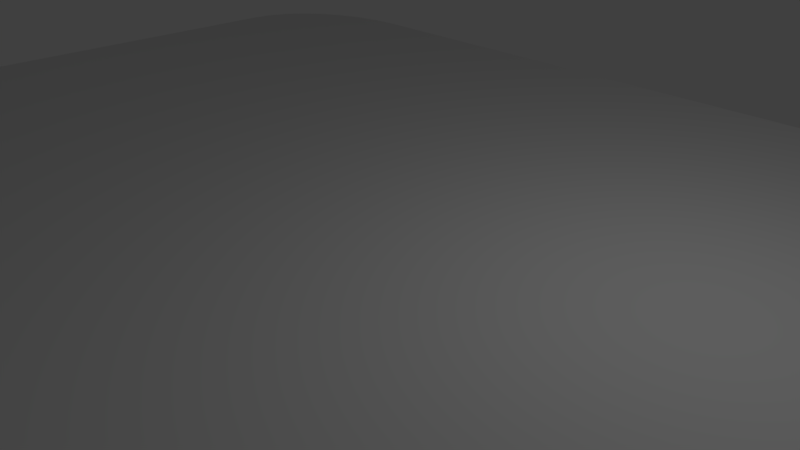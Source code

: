 # Source: test6.blend  (saved by Blender 2.79.0; exported with 4.5.12 LTS)
import bpy
from mathutils import Matrix  # noqa: F401  (used for matrix-valued properties, if any)

bpy.ops.wm.read_factory_settings(use_empty=True)
scene = bpy.context.scene
scene.name = 'Scene'

# ---- collections
col_collection_1 = bpy.data.collections.new('Collection 1'); scene.collection.children.link(col_collection_1)

# ---- materials (node trees are filled in below, after node groups)
mat_material = bpy.data.materials.new('Material')
mat_material.alpha_threshold = 0.0
mat_material.use_transparent_shadow = False
mat_material.roughness = 0.5
mat_material.line_color = (0.0, 0.0, 0.0, 1.0)

# ---- material node trees

# ---- world
world_world = bpy.data.worlds.new('World'); scene.world = world_world
world_world.color = (0.05088, 0.05088, 0.05088)
world_world.use_sun_shadow = False
world_world.sun_shadow_jitter_overblur = 0.0
world_world.cycles.sampling_method = 'MANUAL'

# ---- cameras
cam_camera = bpy.data.cameras.new('Camera')
cam_camera.clip_end = 100.0
cam_camera.lens = 35.0
cam_camera.sensor_width = 32.0
cam_camera.sensor_height = 18.0
cam_camera.ortho_scale = 7.314
cam_camera.dof.focus_distance = 0.0
cam_camera.dof.aperture_fstop = 128.0

# ---- lights
light_lamp = bpy.data.lights.new('Lamp', 'POINT')
light_lamp.transmission_factor = 0.0
light_lamp.cutoff_distance = 30.0
light_lamp.energy = 100.0
light_lamp.shadow_buffer_clip_start = 1.001
light_lamp.shadow_soft_size = 0.1
light_lamp.shadow_maximum_resolution = 0.006
light_lamp.use_absolute_resolution = True

# ---- meshes
me_cube = bpy.data.meshes.new('Cube')
me_cube.from_pydata([(0.5, -0.5, -0.5), (-0.5, -0.5, -0.5), (0.5, -0.5, 0.5), (-0.5, -0.5, 0.5), (-0.5, 0.3644, -0.5), (-0.3644, 0.5, -0.5), (-0.4974, 0.3908, -0.5), (-0.4897, 0.4163, -0.5), (-0.4771, 0.4397, -0.5), (-0.4603, 0.4603, -0.5), (-0.4397, 0.4771, -0.5), (-0.4163, 0.4897, -0.5), (-0.3908, 0.4974, -0.5), (-0.3644, 0.5, 0.5), (-0.5, 0.3644, 0.5), (-0.3908, 0.4974, 0.5), (-0.4163, 0.4897, 0.5), (-0.4397, 0.4771, 0.5), (-0.4603, 0.4603, 0.5), (-0.4771, 0.4397, 0.5), (-0.4897, 0.4163, 0.5), (-0.4974, 0.3908, 0.5), (-0.4974, 0.3908, 0.5), (-0.4897, 0.4163, 0.5), (-0.4771, 0.4397, 0.5), (-0.4603, 0.4603, 0.5), (-0.4397, 0.4771, 0.5), (-0.4163, 0.4897, 0.5), (-0.3908, 0.4974, 0.5), (-0.5, 0.3644, 0.5), (-0.3644, 0.5, 0.5), (-0.3908, 0.4974, -0.5), (-0.4163, 0.4897, -0.5), (-0.4397, 0.4771, -0.5), (-0.4603, 0.4603, -0.5), (-0.4771, 0.4397, -0.5), (-0.4897, 0.4163, -0.5), (-0.4974, 0.3908, -0.5), (-0.3644, 0.5, -0.5), (-0.5, 0.3644, -0.5), (0.368, 0.5, -0.5), (0.5, 0.368, -0.5), (0.3974, 0.4967, -0.5), (0.4253, 0.4869, -0.5), (0.4503, 0.4712, -0.5), (0.4712, 0.4503, -0.5), (0.4869, 0.4253, -0.5), (0.4967, 0.3974, -0.5), (0.5, 0.368, 0.5), (0.368, 0.5, 0.5), (0.4967, 0.3974, 0.5), (0.4869, 0.4253, 0.5), (0.4712, 0.4503, 0.5), (0.4503, 0.4712, 0.5), (0.4253, 0.4869, 0.5), (0.3974, 0.4967, 0.5)], [], [(1, 3, 14, 4), (49, 40, 5, 13), (0, 2, 3, 1), (41, 48, 2, 0), (48, 50, 51, 52, 53, 54, 55, 49, 13, 15, 16, 17, 18, 19, 20, 21, 14, 3, 2), (39, 29, 22, 37), (37, 22, 23, 36), (36, 23, 24, 35), (35, 24, 25, 34), (34, 25, 26, 33), (33, 26, 27, 32), (32, 27, 28, 31), (31, 28, 30, 38), (40, 49, 55, 42), (42, 55, 54, 43), (43, 54, 53, 44), (44, 53, 52, 45), (45, 52, 51, 46), (46, 51, 50, 47), (47, 50, 48, 41), (40, 42, 43, 44, 45, 46, 47, 41, 0, 1, 4, 6, 7, 8, 9, 10, 11, 12, 5)])
me_cube.polygons.foreach_set('use_smooth', [0, 0, 0, 0, 0, 1, 1, 1, 1, 1, 1, 1, 1, 1, 1, 1, 1, 1, 1, 1, 0])
me_cube.materials.append(mat_material)
me_cube.use_remesh_preserve_volume = False
me_cube.use_remesh_preserve_attributes = False
me_cube.use_mirror_vertex_groups = False
me_cube.update()

# ---- objects
ob_cube = bpy.data.objects.new('Cube', me_cube)
ob_lamp = bpy.data.objects.new('Lamp', light_lamp)
ob_camera = bpy.data.objects.new('Camera', cam_camera)

# ---- transforms, parenting, visibility, modifiers, constraints
ob_cube.location = (0.0, 0.0, 0.0)
ob_cube.scale = (20.0, 14.4, 1.0)
ob_cube.lock_rotations_4d = False
ob_cube.empty_display_type = 'ARROWS'
ob_cube.lineart.crease_threshold = 0.0
ob_lamp.location = (4.076, 1.005, 5.904)
ob_lamp.rotation_euler = (0.6503, 0.05522, 1.866)
ob_lamp.lock_rotations_4d = False
ob_lamp.empty_display_type = 'ARROWS'
ob_lamp.color = (0.0, 0.0, 0.0, 0.0)
ob_lamp.lineart.crease_threshold = 0.0
ob_camera.location = (7.481, -6.508, 5.344)
ob_camera.rotation_euler = (1.109, 0.0, 0.8149)
ob_camera.lock_rotations_4d = False
ob_camera.empty_display_type = 'ARROWS'
ob_camera.color = (0.0, 0.0, 0.0, 0.0)
ob_camera.display_type = 'WIRE'
ob_camera.lineart.crease_threshold = 0.0

# ---- collection membership
col_collection_1.objects.link(ob_cube)
col_collection_1.objects.link(ob_lamp)
col_collection_1.objects.link(ob_camera)

# ---- scene / render settings (as saved in the file)
scene.camera = ob_camera
scene.frame_start = 1; scene.frame_end = 250; scene.frame_set(1)
scene.render.engine = 'BLENDER_EEVEE_NEXT'
scene.render.resolution_percentage = 50
scene.render.dither_intensity = 0.0
scene.cycles.use_denoising = False
scene.cycles.samples = 128
scene.cycles.sampling_pattern = 'TABULATED_SOBOL'
scene.cycles.use_adaptive_sampling = False
scene.cycles.use_light_tree = False
scene.cycles.blur_glossy = 0.0
scene.cycles.sample_clamp_indirect = 0.0
scene.view_settings.view_transform = 'Standard'
bpy.context.view_layer.update()
